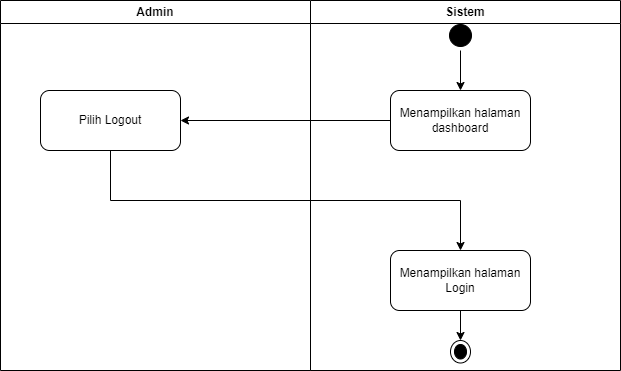

The diagram above was exported from draw.io. Its source (the exported page's mxGraphModel, read from the mxfile embedded in the PNG):
<mxGraphModel dx="880" dy="427" grid="1" gridSize="10" guides="1" tooltips="1" connect="1" arrows="1" fold="1" page="1" pageScale="1" pageWidth="850" pageHeight="1100" math="0" shadow="0">
  <root>
    <mxCell id="0" />
    <mxCell id="1" parent="0" />
    <mxCell id="FjO4u2gxWLIVGFJ2nEI5-1" value="Admin" style="swimlane;whiteSpace=wrap;html=1;strokeColor=#000000;startSize=23;" parent="1" vertex="1">
      <mxGeometry x="90" y="270" width="310" height="370" as="geometry" />
    </mxCell>
    <mxCell id="FjO4u2gxWLIVGFJ2nEI5-3" value="Pilih Logout" style="rounded=1;whiteSpace=wrap;html=1;strokeColor=#000000;" parent="FjO4u2gxWLIVGFJ2nEI5-1" vertex="1">
      <mxGeometry x="40" y="90" width="140" height="60" as="geometry" />
    </mxCell>
    <mxCell id="FjO4u2gxWLIVGFJ2nEI5-2" value="Sistem" style="swimlane;whiteSpace=wrap;html=1;strokeColor=#000000;startSize=23;" parent="1" vertex="1">
      <mxGeometry x="400" y="270" width="310" height="370" as="geometry" />
    </mxCell>
    <mxCell id="FjO4u2gxWLIVGFJ2nEI5-6" value="Menampilkan halaman&lt;br&gt;dashboard" style="rounded=1;whiteSpace=wrap;html=1;strokeColor=#000000;" parent="FjO4u2gxWLIVGFJ2nEI5-2" vertex="1">
      <mxGeometry x="80" y="90" width="140" height="60" as="geometry" />
    </mxCell>
    <mxCell id="FLjIRl7o6T8VGuhEg-gW-2" value="" style="edgeStyle=orthogonalEdgeStyle;rounded=0;orthogonalLoop=1;jettySize=auto;html=1;strokeColor=#000000;" parent="FjO4u2gxWLIVGFJ2nEI5-2" source="FjO4u2gxWLIVGFJ2nEI5-7" target="FLjIRl7o6T8VGuhEg-gW-1" edge="1">
      <mxGeometry relative="1" as="geometry" />
    </mxCell>
    <mxCell id="FjO4u2gxWLIVGFJ2nEI5-7" value="Menampilkan halaman&lt;br&gt;Login" style="rounded=1;whiteSpace=wrap;html=1;strokeColor=#000000;" parent="FjO4u2gxWLIVGFJ2nEI5-2" vertex="1">
      <mxGeometry x="80" y="250" width="140" height="60" as="geometry" />
    </mxCell>
    <mxCell id="0YQ73WMHErUhAuGTzaT6-2" value="" style="edgeStyle=orthogonalEdgeStyle;rounded=0;orthogonalLoop=1;jettySize=auto;html=1;strokeColor=#000000;" parent="FjO4u2gxWLIVGFJ2nEI5-2" source="0YQ73WMHErUhAuGTzaT6-1" target="FjO4u2gxWLIVGFJ2nEI5-6" edge="1">
      <mxGeometry relative="1" as="geometry" />
    </mxCell>
    <mxCell id="0YQ73WMHErUhAuGTzaT6-1" value="" style="ellipse;html=1;shape=startState;fillColor=#000000;strokeColor=#000000;" parent="FjO4u2gxWLIVGFJ2nEI5-2" vertex="1">
      <mxGeometry x="135" y="20" width="30" height="30" as="geometry" />
    </mxCell>
    <mxCell id="FLjIRl7o6T8VGuhEg-gW-1" value="" style="ellipse;html=1;shape=endState;fillColor=#000000;strokeColor=#000000;direction=south;" parent="FjO4u2gxWLIVGFJ2nEI5-2" vertex="1">
      <mxGeometry x="140" y="340" width="20" height="22.5" as="geometry" />
    </mxCell>
    <mxCell id="FjO4u2gxWLIVGFJ2nEI5-8" style="edgeStyle=orthogonalEdgeStyle;rounded=0;orthogonalLoop=1;jettySize=auto;html=1;exitX=0;exitY=0.5;exitDx=0;exitDy=0;entryX=1;entryY=0.5;entryDx=0;entryDy=0;strokeColor=#000000;" parent="1" source="FjO4u2gxWLIVGFJ2nEI5-6" target="FjO4u2gxWLIVGFJ2nEI5-3" edge="1">
      <mxGeometry relative="1" as="geometry" />
    </mxCell>
    <mxCell id="FjO4u2gxWLIVGFJ2nEI5-9" style="edgeStyle=orthogonalEdgeStyle;rounded=0;orthogonalLoop=1;jettySize=auto;html=1;exitX=0.5;exitY=1;exitDx=0;exitDy=0;entryX=0.5;entryY=0;entryDx=0;entryDy=0;strokeColor=#000000;" parent="1" source="FjO4u2gxWLIVGFJ2nEI5-3" target="FjO4u2gxWLIVGFJ2nEI5-7" edge="1">
      <mxGeometry relative="1" as="geometry" />
    </mxCell>
  </root>
</mxGraphModel>